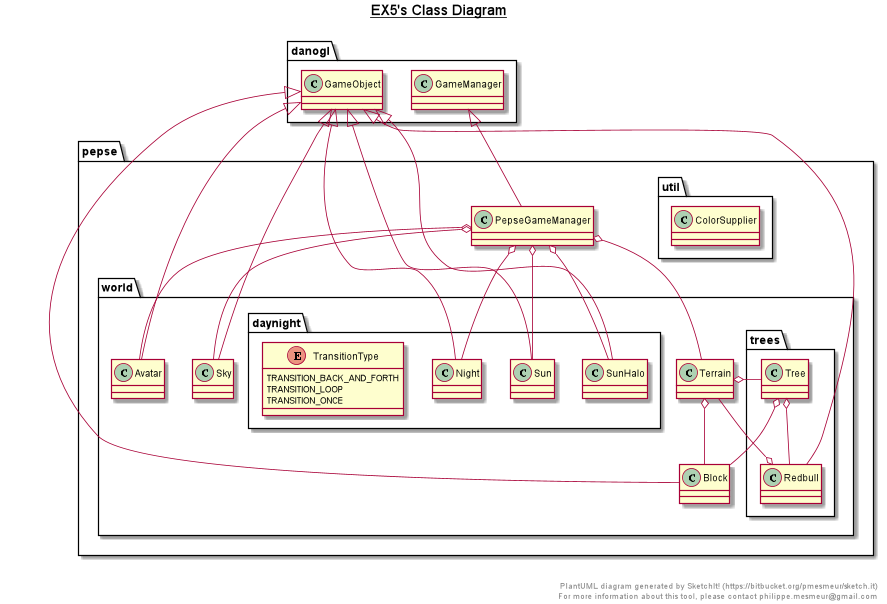

The diagram above was rendered by PlantUML. Its source (embedded in the PNG):
@startuml

title __EX5's Class Diagram__\n

  namespace pepse {
      class pepse.PepseGameManager {
      }
    }
  

  namespace pepse {
      namespace util {
        class pepse.util.ColorSupplier {
        }
      }
    }
  

  namespace pepse {
      namespace world {
        class pepse.world.Avatar {
        }
      }
    }


    namespace pepse {
      namespace world {
        class pepse.world.Block {
        }
      }
    }


    namespace pepse {
      namespace world {
        class pepse.world.Sky {
        }
      }
    }


    namespace pepse {
      namespace world {
        class pepse.world.Terrain {
        }
      }
    }
  

  namespace pepse {
      namespace world {
        namespace daynight {
          class pepse.world.daynight.Night {
          }
        }
      }
    }


    namespace pepse {
      namespace world {
        namespace daynight {
          class pepse.world.daynight.Sun {
          }
        }
      }
    }


    namespace pepse {
      namespace world {
        namespace daynight {
          class pepse.world.daynight.SunHalo {
          }
        }
      }
    }


    namespace pepse {
      namespace world {
        namespace daynight {
          enum TransitionType {
            TRANSITION_BACK_AND_FORTH
            TRANSITION_LOOP
            TRANSITION_ONCE
          }
        }
      }
    }


    namespace pepse {
      namespace world {
        namespace trees {
          class pepse.world.trees.Tree {
          }
        }
      }
    }
  

  namespace pepse {
      namespace world {
        namespace trees {
          class pepse.world.trees.Redbull {
          }
        }
      }
    }
  

  pepse.PepseGameManager -up-|> danogl.GameManager
  pepse.PepseGameManager o-- pepse.world.Avatar
  pepse.PepseGameManager o-- pepse.world.daynight.Night
  pepse.PepseGameManager o-- pepse.world.Sky
  pepse.PepseGameManager o-- pepse.world.daynight.Sun
  pepse.PepseGameManager o-- pepse.world.daynight.SunHalo
  pepse.PepseGameManager o-- pepse.world.Terrain
  pepse.world.Avatar -up-|> danogl.GameObject
  pepse.world.Block -up-|> danogl.GameObject
  pepse.world.Sky -up-|> danogl.GameObject
  pepse.world.daynight.Night -up-|> danogl.GameObject
  pepse.world.daynight.Sun -up-|> danogl.GameObject
  pepse.world.daynight.SunHalo -up-|> danogl.GameObject
  pepse.world.trees.Redbull -up-|> danogl.GameObject
  pepse.world.trees.Redbull o-- pepse.world.Terrain
  pepse.world.Terrain o-- pepse.world.trees.Tree
  pepse.world.Terrain o-- pepse.world.Block
  pepse.world.trees.Tree o-- pepse.world.Block
  pepse.world.trees.Tree o-- pepse.world.trees.Redbull

right footer


PlantUML diagram generated by SketchIt! (https://bitbucket.org/pmesmeur/sketch.it)
For more information about this tool, please contact philippe.mesmeur@gmail.com
endfooter

@enduml